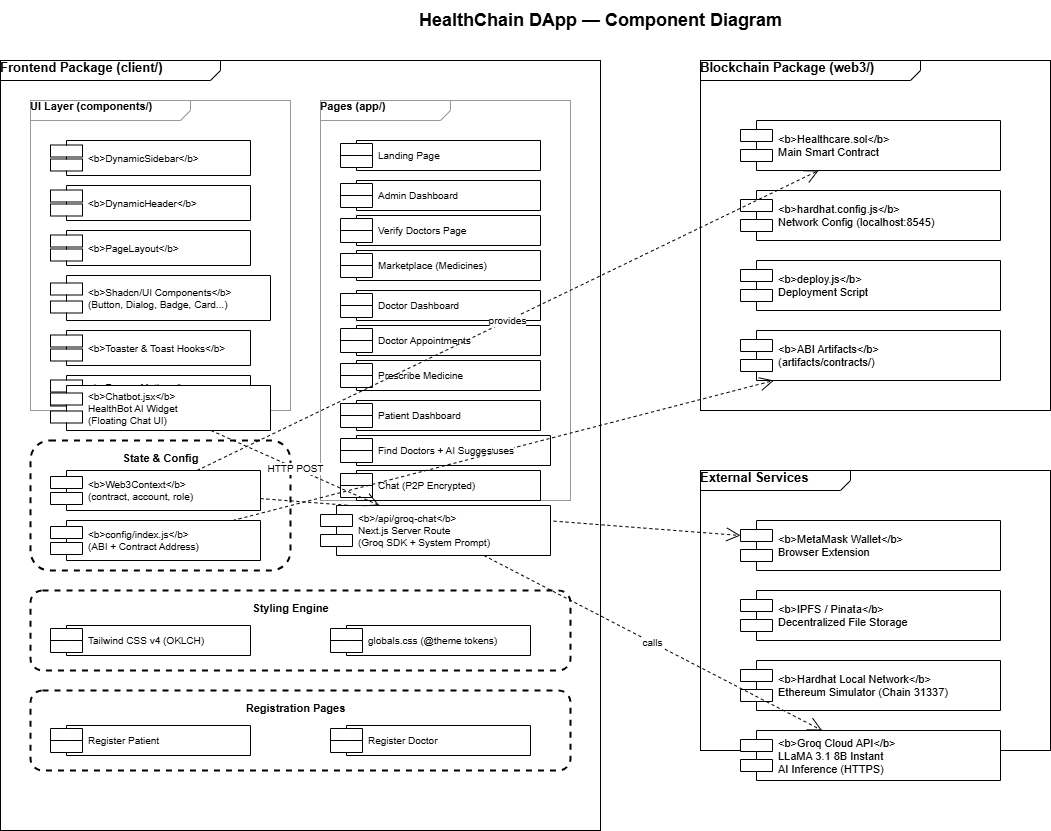

The diagram above was exported from draw.io. Its source (the exported page's mxGraphModel, read from the mxfile embedded in the PNG):
<mxGraphModel dx="1136" dy="670" grid="1" gridSize="10" guides="1" tooltips="1" connect="1" arrows="1" fold="1" page="1" pageScale="1" pageWidth="1500" pageHeight="900" background="#FFFFFF" math="0" shadow="0">
  <root>
    <mxCell id="0" />
    <mxCell id="1" parent="0" />
    <mxCell id="title" value="&lt;b&gt;HealthChain DApp — Component Diagram&lt;/b&gt;" style="text;html=1;align=center;verticalAlign=middle;fontSize=18;fontColor=#000000;" parent="1" vertex="1">
      <mxGeometry x="400" y="10" width="500" height="40" as="geometry" />
    </mxCell>
    <mxCell id="fe_pkg" value="&lt;b&gt;Frontend Package (client/)&lt;/b&gt;" style="shape=mxgraph.sysml.package;overflow=fill;labelX=220;align=left;spacingLeft=10;html=1;whiteSpace=wrap;fillColor=#FFFFFF;strokeColor=#000000;fontSize=13;" parent="1" vertex="1">
      <mxGeometry x="50" y="70" width="600" height="770" as="geometry" />
    </mxCell>
    <mxCell id="ui_grp" value="&lt;b&gt;UI Layer (components/)&lt;/b&gt;" style="shape=mxgraph.sysml.package;overflow=fill;labelX=160;align=left;spacingLeft=10;html=1;whiteSpace=wrap;fillColor=#FFFFFF;strokeColor=#999;fontSize=11;" parent="1" vertex="1">
      <mxGeometry x="80" y="110" width="260" height="310" as="geometry" />
    </mxCell>
    <mxCell id="c_sidebar" value="&lt;b&gt;DynamicSidebar&lt;/b&gt;" style="shape=component;align=left;spacingLeft=36;fillColor=#FFFFFF;strokeColor=#000000;fontSize=10;" parent="1" vertex="1">
      <mxGeometry x="100" y="150" width="200" height="35" as="geometry" />
    </mxCell>
    <mxCell id="c_header" value="&lt;b&gt;DynamicHeader&lt;/b&gt;" style="shape=component;align=left;spacingLeft=36;fillColor=#FFFFFF;strokeColor=#000000;fontSize=10;" parent="1" vertex="1">
      <mxGeometry x="100" y="195" width="200" height="35" as="geometry" />
    </mxCell>
    <mxCell id="c_layout" value="&lt;b&gt;PageLayout&lt;/b&gt;" style="shape=component;align=left;spacingLeft=36;fillColor=#FFFFFF;strokeColor=#000000;fontSize=10;" parent="1" vertex="1">
      <mxGeometry x="100" y="240" width="200" height="35" as="geometry" />
    </mxCell>
    <mxCell id="c_shadcn" value="&lt;b&gt;Shadcn/UI Components&lt;/b&gt;&#10;(Button, Dialog, Badge, Card...)" style="shape=component;align=left;spacingLeft=36;fillColor=#FFFFFF;strokeColor=#000000;fontSize=10;" parent="1" vertex="1">
      <mxGeometry x="100" y="285" width="220" height="45" as="geometry" />
    </mxCell>
    <mxCell id="c_toast" value="&lt;b&gt;Toaster &amp; Toast Hooks&lt;/b&gt;" style="shape=component;align=left;spacingLeft=36;fillColor=#FFFFFF;strokeColor=#000000;fontSize=10;" parent="1" vertex="1">
      <mxGeometry x="100" y="340" width="200" height="35" as="geometry" />
    </mxCell>
    <mxCell id="c_motion" value="&lt;b&gt;Framer Motion&lt;/b&gt;&#10;(Animations)" style="shape=component;align=left;spacingLeft=36;fillColor=#FFFFFF;strokeColor=#000000;fontSize=10;" parent="1" vertex="1">
      <mxGeometry x="100" y="385" width="200" height="35" as="geometry" />
    </mxCell>
    <mxCell id="pg_grp" value="&lt;b&gt;Pages (app/)&lt;/b&gt;" style="shape=mxgraph.sysml.package;overflow=fill;labelX=130;align=left;spacingLeft=10;html=1;whiteSpace=wrap;fillColor=#FFFFFF;strokeColor=#999;fontSize=11;" parent="1" vertex="1">
      <mxGeometry x="370" y="110" width="250" height="400" as="geometry" />
    </mxCell>
    <mxCell id="p1" value="Landing Page" style="shape=component;align=left;spacingLeft=36;fillColor=#FFFFFF;strokeColor=#000000;fontSize=10;" parent="1" vertex="1">
      <mxGeometry x="390" y="150" width="200" height="30" as="geometry" />
    </mxCell>
    <mxCell id="p2" value="Admin Dashboard" style="shape=component;align=left;spacingLeft=36;fillColor=#FFFFFF;strokeColor=#000000;fontSize=10;" parent="1" vertex="1">
      <mxGeometry x="390" y="190" width="200" height="30" as="geometry" />
    </mxCell>
    <mxCell id="p3" value="Verify Doctors Page" style="shape=component;align=left;spacingLeft=36;fillColor=#FFFFFF;strokeColor=#000000;fontSize=10;" parent="1" vertex="1">
      <mxGeometry x="390" y="225" width="200" height="30" as="geometry" />
    </mxCell>
    <mxCell id="p4" value="Marketplace (Medicines)" style="shape=component;align=left;spacingLeft=36;fillColor=#FFFFFF;strokeColor=#000000;fontSize=10;" parent="1" vertex="1">
      <mxGeometry x="390" y="260" width="200" height="30" as="geometry" />
    </mxCell>
    <mxCell id="p5" value="Doctor Dashboard" style="shape=component;align=left;spacingLeft=36;fillColor=#FFFFFF;strokeColor=#000000;fontSize=10;" parent="1" vertex="1">
      <mxGeometry x="390" y="300" width="200" height="30" as="geometry" />
    </mxCell>
    <mxCell id="p6" value="Doctor Appointments" style="shape=component;align=left;spacingLeft=36;fillColor=#FFFFFF;strokeColor=#000000;fontSize=10;" parent="1" vertex="1">
      <mxGeometry x="390" y="335" width="200" height="30" as="geometry" />
    </mxCell>
    <mxCell id="p7" value="Prescribe Medicine" style="shape=component;align=left;spacingLeft=36;fillColor=#FFFFFF;strokeColor=#000000;fontSize=10;" parent="1" vertex="1">
      <mxGeometry x="390" y="370" width="200" height="30" as="geometry" />
    </mxCell>
    <mxCell id="p8" value="Patient Dashboard" style="shape=component;align=left;spacingLeft=36;fillColor=#FFFFFF;strokeColor=#000000;fontSize=10;" parent="1" vertex="1">
      <mxGeometry x="390" y="410" width="200" height="30" as="geometry" />
    </mxCell>
    <mxCell id="p9" value="Find Doctors + AI Suggestion" style="shape=component;align=left;spacingLeft=36;fillColor=#FFFFFF;strokeColor=#000000;fontSize=10;" parent="1" vertex="1">
      <mxGeometry x="390" y="445" width="210" height="30" as="geometry" />
    </mxCell>
    <mxCell id="p10" value="Chat (P2P Encrypted)" style="shape=component;align=left;spacingLeft=36;fillColor=#FFFFFF;strokeColor=#000000;fontSize=10;" parent="1" vertex="1">
      <mxGeometry x="390" y="480" width="200" height="30" as="geometry" />
    </mxCell>
    <mxCell id="ctx_grp" value="" style="rounded=1;whiteSpace=wrap;html=1;fillColor=none;strokeColor=#000000;strokeWidth=2;dashed=1;" parent="1" vertex="1">
      <mxGeometry x="80" y="450" width="260" height="130" as="geometry" />
    </mxCell>
    <mxCell id="ctx_title" value="&lt;b&gt;State &amp; Config&lt;/b&gt;" style="text;html=1;align=center;fontSize=11;" parent="1" vertex="1">
      <mxGeometry x="150" y="455" width="120" height="20" as="geometry" />
    </mxCell>
    <mxCell id="c_web3" value="&lt;b&gt;Web3Context&lt;/b&gt;&#10;(contract, account, role)" style="shape=component;align=left;spacingLeft=36;fillColor=#FFFFFF;strokeColor=#000000;fontSize=10;" parent="1" vertex="1">
      <mxGeometry x="100" y="480" width="210" height="40" as="geometry" />
    </mxCell>
    <mxCell id="c_config" value="&lt;b&gt;config/index.js&lt;/b&gt;&#10;(ABI + Contract Address)" style="shape=component;align=left;spacingLeft=36;fillColor=#FFFFFF;strokeColor=#000000;fontSize=10;" parent="1" vertex="1">
      <mxGeometry x="100" y="530" width="210" height="40" as="geometry" />
    </mxCell>
    <mxCell id="style_grp" value="" style="rounded=1;whiteSpace=wrap;html=1;fillColor=none;strokeColor=#000000;strokeWidth=2;dashed=1;" parent="1" vertex="1">
      <mxGeometry x="80" y="600" width="540" height="80" as="geometry" />
    </mxCell>
    <mxCell id="style_title" value="&lt;b&gt;Styling Engine&lt;/b&gt;" style="text;html=1;align=center;fontSize=11;" parent="1" vertex="1">
      <mxGeometry x="280" y="605" width="120" height="20" as="geometry" />
    </mxCell>
    <mxCell id="c_tw" value="Tailwind CSS v4 (OKLCH)" style="shape=component;align=left;spacingLeft=36;fillColor=#FFFFFF;strokeColor=#000000;fontSize=10;" parent="1" vertex="1">
      <mxGeometry x="100" y="635" width="200" height="30" as="geometry" />
    </mxCell>
    <mxCell id="c_css" value="globals.css (@theme tokens)" style="shape=component;align=left;spacingLeft=36;fillColor=#FFFFFF;strokeColor=#000000;fontSize=10;" parent="1" vertex="1">
      <mxGeometry x="380" y="635" width="200" height="30" as="geometry" />
    </mxCell>
    <mxCell id="reg_grp" value="" style="rounded=1;whiteSpace=wrap;html=1;fillColor=none;strokeColor=#000000;strokeWidth=2;dashed=1;" parent="1" vertex="1">
      <mxGeometry x="80" y="700" width="540" height="80" as="geometry" />
    </mxCell>
    <mxCell id="reg_title" value="&lt;b&gt;Registration Pages&lt;/b&gt;" style="text;html=1;align=center;fontSize=11;" parent="1" vertex="1">
      <mxGeometry x="280" y="705" width="130" height="20" as="geometry" />
    </mxCell>
    <mxCell id="c_regp" value="Register Patient" style="shape=component;align=left;spacingLeft=36;fillColor=#FFFFFF;strokeColor=#000000;fontSize=10;" parent="1" vertex="1">
      <mxGeometry x="100" y="735" width="200" height="30" as="geometry" />
    </mxCell>
    <mxCell id="c_regd" value="Register Doctor" style="shape=component;align=left;spacingLeft=36;fillColor=#FFFFFF;strokeColor=#000000;fontSize=10;" parent="1" vertex="1">
      <mxGeometry x="380" y="735" width="200" height="30" as="geometry" />
    </mxCell>
    <mxCell id="be_pkg" value="&lt;b&gt;Blockchain Package (web3/)&lt;/b&gt;" style="shape=mxgraph.sysml.package;overflow=fill;labelX=220;align=left;spacingLeft=10;html=1;whiteSpace=wrap;fillColor=#FFFFFF;strokeColor=#000000;fontSize=13;" parent="1" vertex="1">
      <mxGeometry x="750" y="70" width="350" height="350" as="geometry" />
    </mxCell>
    <mxCell id="b1" value="&lt;b&gt;Healthcare.sol&lt;/b&gt;&#10;Main Smart Contract" style="shape=component;align=left;spacingLeft=36;fillColor=#FFFFFF;strokeColor=#000000;fontSize=11;" parent="1" vertex="1">
      <mxGeometry x="790" y="130" width="260" height="50" as="geometry" />
    </mxCell>
    <mxCell id="b2" value="&lt;b&gt;hardhat.config.js&lt;/b&gt;&#10;Network Config (localhost:8545)" style="shape=component;align=left;spacingLeft=36;fillColor=#FFFFFF;strokeColor=#000000;fontSize=11;" parent="1" vertex="1">
      <mxGeometry x="790" y="200" width="260" height="50" as="geometry" />
    </mxCell>
    <mxCell id="b3" value="&lt;b&gt;deploy.js&lt;/b&gt;&#10;Deployment Script" style="shape=component;align=left;spacingLeft=36;fillColor=#FFFFFF;strokeColor=#000000;fontSize=11;" parent="1" vertex="1">
      <mxGeometry x="790" y="270" width="260" height="50" as="geometry" />
    </mxCell>
    <mxCell id="b4" value="&lt;b&gt;ABI Artifacts&lt;/b&gt;&#10;(artifacts/contracts/)" style="shape=component;align=left;spacingLeft=36;fillColor=#FFFFFF;strokeColor=#000000;fontSize=11;" parent="1" vertex="1">
      <mxGeometry x="790" y="340" width="260" height="50" as="geometry" />
    </mxCell>
    <mxCell id="ext_pkg" value="&lt;b&gt;External Services&lt;/b&gt;" style="shape=mxgraph.sysml.package;overflow=fill;labelX=150;align=left;spacingLeft=10;html=1;whiteSpace=wrap;fillColor=#FFFFFF;strokeColor=#000000;fontSize=13;" parent="1" vertex="1">
      <mxGeometry x="750" y="480" width="350" height="280" as="geometry" />
    </mxCell>
    <mxCell id="x1" value="&lt;b&gt;MetaMask Wallet&lt;/b&gt;&#10;Browser Extension" style="shape=component;align=left;spacingLeft=36;fillColor=#FFFFFF;strokeColor=#000000;fontSize=11;" parent="1" vertex="1">
      <mxGeometry x="790" y="530" width="260" height="50" as="geometry" />
    </mxCell>
    <mxCell id="x2" value="&lt;b&gt;IPFS / Pinata&lt;/b&gt;&#10;Decentralized File Storage" style="shape=component;align=left;spacingLeft=36;fillColor=#FFFFFF;strokeColor=#000000;fontSize=11;" parent="1" vertex="1">
      <mxGeometry x="790" y="600" width="260" height="50" as="geometry" />
    </mxCell>
    <mxCell id="x3" value="&lt;b&gt;Hardhat Local Network&lt;/b&gt;&#10;Ethereum Simulator (Chain 31337)" style="shape=component;align=left;spacingLeft=36;fillColor=#FFFFFF;strokeColor=#000000;fontSize=11;" parent="1" vertex="1">
      <mxGeometry x="790" y="670" width="260" height="50" as="geometry" />
    </mxCell>
    <mxCell id="ic1" value="provides" style="endArrow=open;endSize=12;dashed=1;html=1;fontSize=10;" parent="1" source="c_web3" target="b1" edge="1">
      <mxGeometry relative="1" as="geometry" />
    </mxCell>
    <mxCell id="ic2" value="uses" style="endArrow=open;endSize=12;dashed=1;html=1;fontSize=10;" parent="1" source="c_config" target="b4" edge="1">
      <mxGeometry relative="1" as="geometry" />
    </mxCell>
    <mxCell id="ic3" value="signs via" style="endArrow=open;endSize=12;dashed=1;html=1;fontSize=10;" parent="1" source="c_web3" target="x1" edge="1">
      <mxGeometry relative="1" as="geometry" />
    </mxCell>
    <mxCell id="c_chatbot" value="&lt;b&gt;Chatbot.jsx&lt;/b&gt;&#10;HealthBot AI Widget&#10;(Floating Chat UI)" style="shape=component;align=left;spacingLeft=36;fillColor=#FFFFFF;strokeColor=#000000;fontSize=10;" parent="1" vertex="1">
      <mxGeometry x="100" y="395" width="220" height="45" as="geometry" />
    </mxCell>
    <mxCell id="c_groqroute" value="&lt;b&gt;/api/groq-chat&lt;/b&gt;&#10;Next.js Server Route&#10;(Groq SDK + System Prompt)" style="shape=component;align=left;spacingLeft=36;fillColor=#FFFFFF;strokeColor=#000000;fontSize=10;" parent="1" vertex="1">
      <mxGeometry x="370" y="515" width="230" height="50" as="geometry" />
    </mxCell>
    <mxCell id="x4" value="&lt;b&gt;Groq Cloud API&lt;/b&gt;&#10;LLaMA 3.1 8B Instant&#10;AI Inference (HTTPS)" style="shape=component;align=left;spacingLeft=36;fillColor=#FFFFFF;strokeColor=#000000;fontSize=11;" parent="1" vertex="1">
      <mxGeometry x="790" y="740" width="260" height="50" as="geometry" />
    </mxCell>
    <mxCell id="ic4" value="HTTP POST" style="endArrow=open;endSize=12;dashed=1;html=1;fontSize=10;" parent="1" source="c_chatbot" target="c_groqroute" edge="1">
      <mxGeometry relative="1" as="geometry" />
    </mxCell>
    <mxCell id="ic5" value="calls" style="endArrow=open;endSize=12;dashed=1;html=1;fontSize=10;" parent="1" source="c_groqroute" target="x4" edge="1">
      <mxGeometry relative="1" as="geometry" />
    </mxCell>
  </root>
</mxGraphModel>